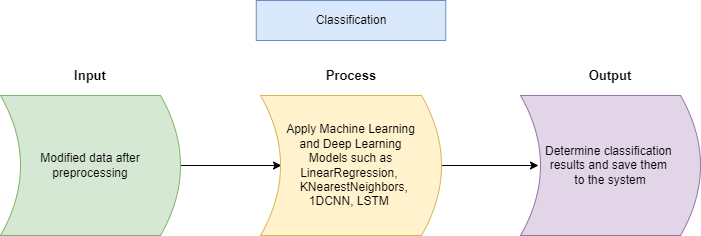

The diagram above was exported from draw.io. Its source (the exported page's mxGraphModel, read from the mxfile embedded in the PNG):
<mxGraphModel dx="1422" dy="762" grid="1" gridSize="10" guides="1" tooltips="1" connect="1" arrows="1" fold="1" page="1" pageScale="1" pageWidth="827" pageHeight="1169" math="0" shadow="0">
  <root>
    <mxCell id="0" />
    <mxCell id="1" parent="0" />
    <mxCell id="ZTpO-WEfCDfybDstdhev-4" style="edgeStyle=orthogonalEdgeStyle;rounded=0;orthogonalLoop=1;jettySize=auto;html=1;entryX=0.884;entryY=0.5;entryDx=0;entryDy=0;entryPerimeter=0;" edge="1" parent="1" source="ZTpO-WEfCDfybDstdhev-1" target="ZTpO-WEfCDfybDstdhev-2">
      <mxGeometry relative="1" as="geometry" />
    </mxCell>
    <mxCell id="ZTpO-WEfCDfybDstdhev-1" value="Modified data after preprocessing" style="shape=dataStorage;whiteSpace=wrap;html=1;fixedSize=1;direction=west;fillColor=#d5e8d4;strokeColor=#82b366;" vertex="1" parent="1">
      <mxGeometry x="80" y="135" width="180" height="140" as="geometry" />
    </mxCell>
    <mxCell id="ZTpO-WEfCDfybDstdhev-5" style="edgeStyle=orthogonalEdgeStyle;rounded=0;orthogonalLoop=1;jettySize=auto;html=1;exitX=0;exitY=0.5;exitDx=0;exitDy=0;entryX=0.9;entryY=0.5;entryDx=0;entryDy=0;entryPerimeter=0;" edge="1" parent="1" source="ZTpO-WEfCDfybDstdhev-2" target="ZTpO-WEfCDfybDstdhev-3">
      <mxGeometry relative="1" as="geometry" />
    </mxCell>
    <mxCell id="ZTpO-WEfCDfybDstdhev-2" value="&lt;div style=&quot;&quot;&gt;&lt;span style=&quot;background-color: initial;&quot;&gt;Apply Machine Learning&lt;/span&gt;&lt;/div&gt;&lt;div style=&quot;&quot;&gt;&lt;span style=&quot;background-color: initial;&quot;&gt;and Deep Learning&lt;/span&gt;&lt;/div&gt;&lt;div style=&quot;&quot;&gt;&lt;span style=&quot;background-color: initial;&quot;&gt;Models such as LinearRegression,&amp;nbsp;&lt;/span&gt;&lt;/div&gt;&lt;span lang=&quot;TR&quot;&gt;&lt;div style=&quot;&quot;&gt;&lt;span style=&quot;background-color: initial;&quot;&gt;&amp;nbsp; KNearestNeighbors,&lt;/span&gt;&lt;/div&gt;&lt;div style=&quot;&quot;&gt;&lt;span style=&quot;background-color: initial;&quot;&gt;1DCNN, LSTM&amp;nbsp;&lt;/span&gt;&lt;/div&gt;&lt;/span&gt;" style="shape=dataStorage;whiteSpace=wrap;html=1;fixedSize=1;direction=west;fillColor=#fff2cc;strokeColor=#d6b656;align=center;" vertex="1" parent="1">
      <mxGeometry x="340" y="135" width="181" height="140" as="geometry" />
    </mxCell>
    <mxCell id="ZTpO-WEfCDfybDstdhev-3" value="Determine classification &lt;br&gt;results and save them &lt;br&gt;to the system" style="shape=dataStorage;whiteSpace=wrap;html=1;fixedSize=1;direction=west;fillColor=#e1d5e7;strokeColor=#9673a6;" vertex="1" parent="1">
      <mxGeometry x="600" y="135" width="180" height="140" as="geometry" />
    </mxCell>
    <mxCell id="ZTpO-WEfCDfybDstdhev-6" value="Classification" style="rounded=0;whiteSpace=wrap;html=1;fillColor=#dae8fc;strokeColor=#6c8ebf;" vertex="1" parent="1">
      <mxGeometry x="335.75" y="40" width="189.5" height="40" as="geometry" />
    </mxCell>
    <mxCell id="ZTpO-WEfCDfybDstdhev-7" value="&lt;b&gt;&lt;font style=&quot;font-size: 13px;&quot;&gt;Input&lt;/font&gt;&lt;/b&gt;" style="text;html=1;strokeColor=none;fillColor=none;align=center;verticalAlign=middle;whiteSpace=wrap;rounded=0;" vertex="1" parent="1">
      <mxGeometry x="140" y="100" width="60" height="30" as="geometry" />
    </mxCell>
    <mxCell id="ZTpO-WEfCDfybDstdhev-8" value="&lt;b&gt;&lt;font style=&quot;font-size: 13px;&quot;&gt;Process&lt;/font&gt;&lt;/b&gt;" style="text;html=1;strokeColor=none;fillColor=none;align=center;verticalAlign=middle;whiteSpace=wrap;rounded=0;" vertex="1" parent="1">
      <mxGeometry x="400.5" y="100" width="60" height="30" as="geometry" />
    </mxCell>
    <mxCell id="ZTpO-WEfCDfybDstdhev-9" value="&lt;b&gt;&lt;font style=&quot;font-size: 13px;&quot;&gt;Output&lt;/font&gt;&lt;/b&gt;" style="text;html=1;strokeColor=none;fillColor=none;align=center;verticalAlign=middle;whiteSpace=wrap;rounded=0;" vertex="1" parent="1">
      <mxGeometry x="660" y="100" width="60" height="30" as="geometry" />
    </mxCell>
  </root>
</mxGraphModel>